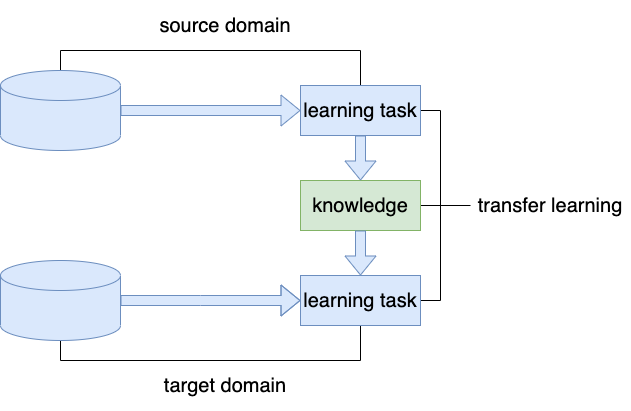

The diagram above was exported from draw.io. Its source (the exported page's mxGraphModel, read from the mxfile embedded in the PNG):
<mxGraphModel dx="1426" dy="825" grid="1" gridSize="10" guides="1" tooltips="1" connect="1" arrows="1" fold="1" page="1" pageScale="1" pageWidth="1100" pageHeight="850" background="none" math="0" shadow="0">
  <root>
    <mxCell id="0" />
    <mxCell id="1" parent="0" />
    <mxCell id="ySitdnHtlYdGv2FDoG7B-25" style="edgeStyle=orthogonalEdgeStyle;orthogonalLoop=1;jettySize=auto;html=1;exitX=0.5;exitY=0;exitDx=0;exitDy=0;exitPerimeter=0;entryX=0.5;entryY=0;entryDx=0;entryDy=0;fontSize=20;strokeColor=default;rounded=0;endArrow=none;endFill=0;" edge="1" parent="1" source="ySitdnHtlYdGv2FDoG7B-2" target="ySitdnHtlYdGv2FDoG7B-13">
      <mxGeometry relative="1" as="geometry" />
    </mxCell>
    <mxCell id="ySitdnHtlYdGv2FDoG7B-2" value="&lt;span style=&quot;color: rgba(0 , 0 , 0 , 0) ; font-family: monospace ; font-size: 0px&quot;&gt;%3CmxGraphModel%3E%3Croot%3E%3CmxCell%20id%3D%220%22%2F%3E%3CmxCell%20id%3D%221%22%20parent%3D%220%22%2F%3E%3CmxCell%20id%3D%222%22%20value%3D%22%22%20style%3D%22shape%3Dcylinder3%3BwhiteSpace%3Dwrap%3Bhtml%3D1%3BboundedLbl%3D1%3BbackgroundOutline%3D1%3Bsize%3D15%3B%22%20vertex%3D%221%22%20parent%3D%221%22%3E%3CmxGeometry%20x%3D%22140%22%20y%3D%22320%22%20width%3D%22110%22%20height%3D%2280%22%20as%3D%22geometry%22%2F%3E%3C%2FmxCell%3E%3C%2Froot%3E%3C%2FmxGraphModel%3E&lt;/span&gt;" style="shape=cylinder3;whiteSpace=wrap;html=1;boundedLbl=1;backgroundOutline=1;size=15;fillColor=#dae8fc;strokeColor=#6c8ebf;" vertex="1" parent="1">
      <mxGeometry x="140" y="260" width="120" height="80" as="geometry" />
    </mxCell>
    <mxCell id="ySitdnHtlYdGv2FDoG7B-21" style="edgeStyle=orthogonalEdgeStyle;rounded=0;orthogonalLoop=1;jettySize=auto;html=1;exitX=0.5;exitY=1;exitDx=0;exitDy=0;exitPerimeter=0;entryX=0.5;entryY=1;entryDx=0;entryDy=0;fontSize=20;endArrow=none;endFill=0;" edge="1" parent="1" source="ySitdnHtlYdGv2FDoG7B-6" target="ySitdnHtlYdGv2FDoG7B-15">
      <mxGeometry relative="1" as="geometry" />
    </mxCell>
    <mxCell id="ySitdnHtlYdGv2FDoG7B-6" value="&lt;span style=&quot;color: rgba(0 , 0 , 0 , 0) ; font-family: monospace ; font-size: 0px&quot;&gt;%3CmxGraphModel%3E%3Croot%3E%3CmxCell%20id%3D%220%22%2F%3E%3CmxCell%20id%3D%221%22%20parent%3D%220%22%2F%3E%3CmxCell%20id%3D%222%22%20value%3D%22%22%20style%3D%22shape%3Dcylinder3%3BwhiteSpace%3Dwrap%3Bhtml%3D1%3BboundedLbl%3D1%3BbackgroundOutline%3D1%3Bsize%3D15%3B%22%20vertex%3D%221%22%20parent%3D%221%22%3E%3CmxGeometry%20x%3D%22140%22%20y%3D%22320%22%20width%3D%22110%22%20height%3D%2280%22%20as%3D%22geometry%22%2F%3E%3C%2FmxCell%3E%3C%2Froot%3E%3C%2FmxGraphModel%3E&lt;/span&gt;" style="shape=cylinder3;whiteSpace=wrap;html=1;boundedLbl=1;backgroundOutline=1;size=15;fillColor=#dae8fc;strokeColor=#6c8ebf;" vertex="1" parent="1">
      <mxGeometry x="140" y="450" width="120" height="80" as="geometry" />
    </mxCell>
    <mxCell id="ySitdnHtlYdGv2FDoG7B-10" value="" style="shape=flexArrow;endArrow=classic;html=1;rounded=0;exitX=1;exitY=0.5;exitDx=0;exitDy=0;exitPerimeter=0;fillColor=#dae8fc;strokeColor=#6c8ebf;entryX=0;entryY=0.5;entryDx=0;entryDy=0;" edge="1" parent="1" source="ySitdnHtlYdGv2FDoG7B-2" target="ySitdnHtlYdGv2FDoG7B-13">
      <mxGeometry width="50" height="50" relative="1" as="geometry">
        <mxPoint x="520" y="390" as="sourcePoint" />
        <mxPoint x="380" y="300" as="targetPoint" />
      </mxGeometry>
    </mxCell>
    <mxCell id="ySitdnHtlYdGv2FDoG7B-11" value="" style="shape=flexArrow;endArrow=classic;html=1;rounded=0;exitX=1;exitY=0.5;exitDx=0;exitDy=0;exitPerimeter=0;fillColor=#dae8fc;strokeColor=#6c8ebf;entryX=0;entryY=0.5;entryDx=0;entryDy=0;" edge="1" parent="1" source="ySitdnHtlYdGv2FDoG7B-6" target="ySitdnHtlYdGv2FDoG7B-15">
      <mxGeometry width="50" height="50" relative="1" as="geometry">
        <mxPoint x="270" y="370" as="sourcePoint" />
        <mxPoint x="390" y="490" as="targetPoint" />
        <Array as="points">
          <mxPoint x="340" y="490" />
        </Array>
      </mxGeometry>
    </mxCell>
    <mxCell id="ySitdnHtlYdGv2FDoG7B-27" style="edgeStyle=orthogonalEdgeStyle;rounded=0;orthogonalLoop=1;jettySize=auto;html=1;exitX=1;exitY=0.5;exitDx=0;exitDy=0;entryX=1;entryY=0.5;entryDx=0;entryDy=0;fontSize=20;endArrow=none;endFill=0;strokeColor=default;" edge="1" parent="1" source="ySitdnHtlYdGv2FDoG7B-13" target="ySitdnHtlYdGv2FDoG7B-15">
      <mxGeometry relative="1" as="geometry" />
    </mxCell>
    <mxCell id="ySitdnHtlYdGv2FDoG7B-13" value="&lt;font style=&quot;font-size: 20px&quot;&gt;learning task&lt;/font&gt;" style="rounded=0;whiteSpace=wrap;html=1;fillColor=#dae8fc;strokeColor=#6c8ebf;" vertex="1" parent="1">
      <mxGeometry x="440" y="275" width="120" height="50" as="geometry" />
    </mxCell>
    <mxCell id="ySitdnHtlYdGv2FDoG7B-15" value="&lt;span style=&quot;font-size: 20px&quot;&gt;learning task&lt;/span&gt;" style="rounded=0;whiteSpace=wrap;html=1;fillColor=#dae8fc;strokeColor=#6c8ebf;" vertex="1" parent="1">
      <mxGeometry x="440" y="465" width="120" height="50" as="geometry" />
    </mxCell>
    <mxCell id="ySitdnHtlYdGv2FDoG7B-28" style="edgeStyle=orthogonalEdgeStyle;rounded=0;orthogonalLoop=1;jettySize=auto;html=1;exitX=1;exitY=0.5;exitDx=0;exitDy=0;fontSize=20;endArrow=none;endFill=0;strokeColor=default;" edge="1" parent="1" source="ySitdnHtlYdGv2FDoG7B-16">
      <mxGeometry relative="1" as="geometry">
        <mxPoint x="610" y="395" as="targetPoint" />
      </mxGeometry>
    </mxCell>
    <mxCell id="ySitdnHtlYdGv2FDoG7B-16" value="&lt;font style=&quot;font-size: 20px&quot;&gt;knowledge&lt;/font&gt;" style="rounded=0;whiteSpace=wrap;html=1;fillColor=#d5e8d4;strokeColor=#82b366;" vertex="1" parent="1">
      <mxGeometry x="440" y="370" width="120" height="50" as="geometry" />
    </mxCell>
    <mxCell id="ySitdnHtlYdGv2FDoG7B-17" value="" style="shape=flexArrow;endArrow=classic;html=1;rounded=0;exitX=0.5;exitY=1;exitDx=0;exitDy=0;fillColor=#dae8fc;strokeColor=#6c8ebf;" edge="1" parent="1" source="ySitdnHtlYdGv2FDoG7B-13">
      <mxGeometry width="50" height="50" relative="1" as="geometry">
        <mxPoint x="500" y="330" as="sourcePoint" />
        <mxPoint x="500" y="370" as="targetPoint" />
      </mxGeometry>
    </mxCell>
    <mxCell id="ySitdnHtlYdGv2FDoG7B-18" value="" style="shape=flexArrow;endArrow=classic;html=1;rounded=0;entryX=0.5;entryY=0;entryDx=0;entryDy=0;fillColor=#dae8fc;strokeColor=#6c8ebf;" edge="1" parent="1" target="ySitdnHtlYdGv2FDoG7B-15">
      <mxGeometry width="50" height="50" relative="1" as="geometry">
        <mxPoint x="500" y="420" as="sourcePoint" />
        <mxPoint x="510" y="380" as="targetPoint" />
      </mxGeometry>
    </mxCell>
    <mxCell id="ySitdnHtlYdGv2FDoG7B-22" value="source domain" style="text;html=1;strokeColor=none;fillColor=none;align=center;verticalAlign=middle;whiteSpace=wrap;rounded=0;fontSize=20;" vertex="1" parent="1">
      <mxGeometry x="280" y="190" width="170" height="50" as="geometry" />
    </mxCell>
    <mxCell id="ySitdnHtlYdGv2FDoG7B-26" value="target domain" style="text;html=1;strokeColor=none;fillColor=none;align=center;verticalAlign=middle;whiteSpace=wrap;rounded=0;fontSize=20;" vertex="1" parent="1">
      <mxGeometry x="280" y="550" width="170" height="50" as="geometry" />
    </mxCell>
    <mxCell id="ySitdnHtlYdGv2FDoG7B-29" value="transfer learning" style="text;html=1;strokeColor=none;fillColor=none;align=center;verticalAlign=middle;whiteSpace=wrap;rounded=0;fontSize=20;" vertex="1" parent="1">
      <mxGeometry x="610" y="380" width="160" height="30" as="geometry" />
    </mxCell>
  </root>
</mxGraphModel>